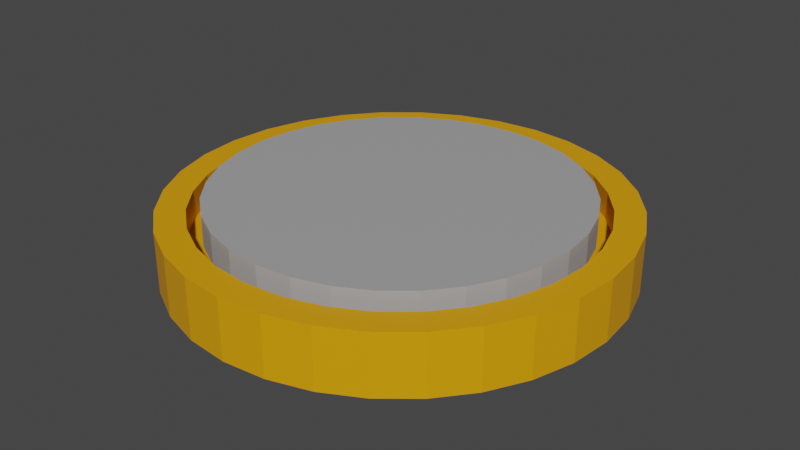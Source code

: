 # Source: Batery.blend  (saved by Blender 3.2.14; exported with 4.5.12 LTS)
import bpy
from mathutils import Matrix  # noqa: F401  (used for matrix-valued properties, if any)

bpy.ops.wm.read_factory_settings(use_empty=True)
scene = bpy.context.scene
scene.name = 'Scene'

# ---- collections
col_collection = bpy.data.collections.new('Collection'); scene.collection.children.link(col_collection)

# ---- materials (node trees are filled in below, after node groups)
mat_material = bpy.data.materials.new('Material')
mat_material.use_transparent_shadow = False
mat_material_008 = bpy.data.materials.new('Material.008')
mat_material_008.use_transparent_shadow = False

# ---- material node trees
mat_material.use_nodes = True; mat_material.node_tree.nodes.clear()
_N = mat_material.node_tree.nodes; _L = mat_material.node_tree.links
n0 = _N.new('ShaderNodeBsdfPrincipled'); n0.name = 'Principled BSDF'; n0.location = (10, 300)
n0.distribution = 'GGX'
n0.subsurface_method = 'RANDOM_WALK_SKIN'
n0.inputs[0].default_value = (0.8, 0.3439, 0.0, 1.0)
n0.inputs[3].default_value = 1.45
n0.inputs[27].default_value = (0.0, 0.0, 0.0, 1.0)
n0.inputs[28].default_value = 1.0
n1 = _N.new('ShaderNodeOutputMaterial'); n1.name = 'Material Output'; n1.location = (300, 300)
_L.new(n0.outputs[0], n1.inputs[0])
n1.is_active_output = True
mat_material_008.use_nodes = True; mat_material_008.node_tree.nodes.clear()
_N = mat_material_008.node_tree.nodes; _L = mat_material_008.node_tree.links
n0 = _N.new('ShaderNodeBsdfPrincipled'); n0.name = 'Principled BSDF'; n0.location = (10, 300)
n0.distribution = 'GGX'
n0.subsurface_method = 'RANDOM_WALK_SKIN'
n0.inputs[0].default_value = (0.3757, 0.3757, 0.3757, 1.0)
n0.inputs[3].default_value = 1.45
n0.inputs[27].default_value = (0.0, 0.0, 0.0, 1.0)
n0.inputs[28].default_value = 1.0
n1 = _N.new('ShaderNodeOutputMaterial'); n1.name = 'Material Output'; n1.location = (300, 300)
_L.new(n0.outputs[0], n1.inputs[0])
n1.is_active_output = True

# ---- world
world_world = bpy.data.worlds.new('World'); scene.world = world_world
world_world.use_nodes = True; world_world.node_tree.nodes.clear()
_N = world_world.node_tree.nodes; _L = world_world.node_tree.links
n0 = _N.new('ShaderNodeOutputWorld'); n0.name = 'World Output'; n0.location = (300, 300)
n1 = _N.new('ShaderNodeBackground'); n1.name = 'Background'; n1.location = (10, 300)
n1.inputs[0].default_value = (0.05088, 0.05088, 0.05088, 1.0)
_L.new(n1.outputs[0], n0.inputs[0])
n0.is_active_output = True
world_world.color = (0.05088, 0.05088, 0.05088)
world_world.use_sun_shadow = False
world_world.sun_shadow_jitter_overblur = 0.0

# ---- meshes
me_cylinder = bpy.data.meshes.new('Cylinder')
me_cylinder.from_pydata([(0.0, 1.0, -1.0), (0.0, 1.0, 1.0), (0.1951, 0.9808, -1.0), (0.1951, 0.9808, 1.0), (0.3827, 0.9239, -1.0), (0.3827, 0.9239, 1.0), (0.5556, 0.8315, -1.0), (0.5556, 0.8315, 1.0), (0.7071, 0.7071, -1.0), (0.7071, 0.7071, 1.0), (0.8315, 0.5556, -1.0), (0.8315, 0.5556, 1.0), (0.9239, 0.3827, -1.0), (0.9239, 0.3827, 1.0), (0.9808, 0.1951, -1.0), (0.9808, 0.1951, 1.0), (1.0, -4.371e-08, -1.0), (1.0, -4.371e-08, 1.0), (0.9808, -0.1951, -1.0), (0.9808, -0.1951, 1.0), (0.9239, -0.3827, -1.0), (0.9239, -0.3827, 1.0), (0.8315, -0.5556, -1.0), (0.8315, -0.5556, 1.0), (0.7071, -0.7071, -1.0), (0.7071, -0.7071, 1.0), (0.5556, -0.8315, -1.0), (0.5556, -0.8315, 1.0), (0.3827, -0.9239, -1.0), (0.3827, -0.9239, 1.0), (0.1951, -0.9808, -1.0), (0.1951, -0.9808, 1.0), (-8.742e-08, -1.0, -1.0), (-8.742e-08, -1.0, 1.0), (-0.1951, -0.9808, -1.0), (-0.1951, -0.9808, 1.0), (-0.3827, -0.9239, -1.0), (-0.3827, -0.9239, 1.0), (-0.5556, -0.8315, -1.0), (-0.5556, -0.8315, 1.0), (-0.7071, -0.7071, -1.0), (-0.7071, -0.7071, 1.0), (-0.8315, -0.5556, -1.0), (-0.8315, -0.5556, 1.0), (-0.9239, -0.3827, -1.0), (-0.9239, -0.3827, 1.0), (-0.9808, -0.1951, -1.0), (-0.9808, -0.1951, 1.0), (-1.0, 1.192e-08, -1.0), (-1.0, 1.192e-08, 1.0), (-0.9808, 0.1951, -1.0), (-0.9808, 0.1951, 1.0), (-0.9239, 0.3827, -1.0), (-0.9239, 0.3827, 1.0), (-0.8315, 0.5556, -1.0), (-0.8315, 0.5556, 1.0), (-0.7071, 0.7071, -1.0), (-0.7071, 0.7071, 1.0), (-0.5556, 0.8315, -1.0), (-0.5556, 0.8315, 1.0), (-0.3827, 0.9239, -1.0), (-0.3827, 0.9239, 1.0), (-0.1951, 0.9808, -1.0), (-0.1951, 0.9808, 1.0), (0.17, 0.8548, 1.0), (-1.634e-08, 0.8716, 1.0), (0.3335, 0.8052, 1.0), (0.4842, 0.7247, 1.0), (0.6163, 0.6163, 1.0), (0.7247, 0.4842, 1.0), (0.8052, 0.3335, 1.0), (0.8548, 0.17, 1.0), (0.8716, -3.987e-08, 1.0), (0.8548, -0.17, 1.0), (0.8052, -0.3335, 1.0), (0.7247, -0.4842, 1.0), (0.6163, -0.6163, 1.0), (0.4842, -0.7247, 1.0), (0.3335, -0.8052, 1.0), (0.17, -0.8548, 1.0), (-7.973e-08, -0.8716, 1.0), (-0.17, -0.8548, 1.0), (-0.3335, -0.8052, 1.0), (-0.4842, -0.7247, 1.0), (-0.6163, -0.6163, 1.0), (-0.7247, -0.4842, 1.0), (-0.8052, -0.3335, 1.0), (-0.8548, -0.17, 1.0), (-0.8716, 1.192e-08, 1.0), (-0.8548, 0.17, 1.0), (-0.8052, 0.3335, 1.0), (-0.7247, 0.4842, 1.0), (-0.6163, 0.6163, 1.0), (-0.4842, 0.7247, 1.0), (-0.3335, 0.8052, 1.0), (-0.17, 0.8548, 1.0), (0.1951, 0.9808, 1.0), (0.0, 1.0, 1.0), (0.3827, 0.9239, 1.0), (0.5556, 0.8315, 1.0), (0.7071, 0.7071, 1.0), (0.8315, 0.5556, 1.0), (0.9239, 0.3827, 1.0), (0.9808, 0.1951, 1.0), (1.0, -4.371e-08, 1.0), (0.9808, -0.1951, 1.0), (0.9239, -0.3827, 1.0), (0.8315, -0.5556, 1.0), (0.7071, -0.7071, 1.0), (0.5556, -0.8315, 1.0), (0.3827, -0.9239, 1.0), (0.1951, -0.9808, 1.0), (-8.742e-08, -1.0, 1.0), (-0.1951, -0.9808, 1.0), (-0.3827, -0.9239, 1.0), (-0.5556, -0.8315, 1.0), (-0.7071, -0.7071, 1.0), (-0.8315, -0.5556, 1.0), (-0.9239, -0.3827, 1.0), (-0.9808, -0.1951, 1.0), (-1.0, 1.192e-08, 1.0), (-0.9808, 0.1951, 1.0), (-0.9239, 0.3827, 1.0), (-0.8315, 0.5556, 1.0), (-0.7071, 0.7071, 1.0), (-0.5556, 0.8315, 1.0), (-0.3827, 0.9239, 1.0), (-0.1951, 0.9808, 1.0), (0.17, 0.8548, 0.7875), (-1.517e-08, 0.8716, 0.7875), (0.3335, 0.8052, 0.7875), (0.4842, 0.7247, 0.7875), (0.6163, 0.6163, 0.7875), (0.7247, 0.4842, 0.7875), (0.8052, 0.3335, 0.7875), (0.8548, 0.17, 0.7875), (0.8716, -3.987e-08, 0.7875), (0.8548, -0.17, 0.7875), (0.8052, -0.3335, 0.7875), (0.7247, -0.4842, 0.7875), (0.6163, -0.6163, 0.7875), (0.4842, -0.7247, 0.7875), (0.3335, -0.8052, 0.7875), (0.17, -0.8548, 0.7875), (-7.856e-08, -0.8716, 0.7875), (-0.17, -0.8548, 0.7875), (-0.3335, -0.8052, 0.7875), (-0.4842, -0.7247, 0.7875), (-0.6163, -0.6163, 0.7875), (-0.7247, -0.4842, 0.7875), (-0.8052, -0.3335, 0.7875), (-0.8548, -0.17, 0.7875), (-0.8716, 1.192e-08, 0.7875), (-0.8548, 0.17, 0.7875), (-0.8052, 0.3335, 0.7875), (-0.7247, 0.4842, 0.7875), (-0.6163, 0.6163, 0.7875), (-0.4842, 0.7247, 0.7875), (-0.3335, 0.8052, 0.7875), (-0.17, 0.8548, 0.7875), (0.17, 0.8548, 0.0964), (-1.533e-08, 0.8716, 0.0964), (0.3335, 0.8052, 0.0964), (0.4842, 0.7247, 0.0964), (0.6163, 0.6163, 0.0964), (0.7247, 0.4842, 0.0964), (0.8052, 0.3335, 0.0964), (0.8548, 0.17, 0.0964), (0.8716, -3.987e-08, 0.0964), (0.8548, -0.17, 0.0964), (0.8052, -0.3335, 0.0964), (0.7247, -0.4842, 0.0964), (0.6163, -0.6163, 0.0964), (0.4842, -0.7247, 0.0964), (0.3335, -0.8052, 0.0964), (0.17, -0.8548, 0.0964), (-7.872e-08, -0.8716, 0.0964), (-0.17, -0.8548, 0.0964), (-0.3335, -0.8052, 0.0964), (-0.4842, -0.7247, 0.0964), (-0.6163, -0.6163, 0.0964), (-0.7247, -0.4842, 0.0964), (-0.8052, -0.3335, 0.0964), (-0.8548, -0.17, 0.0964), (-0.8716, 1.192e-08, 0.0964), (-0.8548, 0.17, 0.0964), (-0.8052, 0.3335, 0.0964), (-0.7247, 0.4842, 0.0964), (-0.6163, 0.6163, 0.0964), (-0.4842, 0.7247, 0.0964), (-0.3335, 0.8052, 0.0964), (-0.17, 0.8548, 0.0964)], [], [(0, 1, 3, 2), (2, 3, 5, 4), (4, 5, 7, 6), (6, 7, 9, 8), (8, 9, 11, 10), (10, 11, 13, 12), (12, 13, 15, 14), (14, 15, 17, 16), (16, 17, 19, 18), (18, 19, 21, 20), (20, 21, 23, 22), (22, 23, 25, 24), (24, 25, 27, 26), (26, 27, 29, 28), (28, 29, 31, 30), (30, 31, 33, 32), (32, 33, 35, 34), (34, 35, 37, 36), (36, 37, 39, 38), (38, 39, 41, 40), (40, 41, 43, 42), (42, 43, 45, 44), (44, 45, 47, 46), (46, 47, 49, 48), (48, 49, 51, 50), (50, 51, 53, 52), (52, 53, 55, 54), (54, 55, 57, 56), (56, 57, 59, 58), (58, 59, 61, 60), (17, 15, 103, 104), (60, 61, 63, 62), (62, 63, 1, 0), (0, 2, 4, 6, 8, 10, 12, 14, 16, 18, 20, 22, 24, 26, 28, 30, 32, 34, 36, 38, 40, 42, 44, 46, 48, 50, 52, 54, 56, 58, 60, 62), (87, 86, 150, 151), (35, 33, 112, 113), (53, 51, 121, 122), (9, 7, 99, 100), (27, 25, 108, 109), (45, 43, 117, 118), (63, 61, 126, 127), (19, 17, 104, 105), (37, 35, 113, 114), (55, 53, 122, 123), (11, 9, 100, 101), (29, 27, 109, 110), (47, 45, 118, 119), (3, 1, 97, 96), (1, 63, 127, 97), (21, 19, 105, 106), (39, 37, 114, 115), (57, 55, 123, 124), (13, 11, 101, 102), (31, 29, 110, 111), (49, 47, 119, 120), (5, 3, 96, 98), (23, 21, 106, 107), (41, 39, 115, 116), (59, 57, 124, 125), (15, 13, 102, 103), (33, 31, 111, 112), (51, 49, 120, 121), (7, 5, 98, 99), (25, 23, 107, 108), (43, 41, 116, 117), (61, 59, 125, 126), (65, 64, 96, 97), (64, 66, 98, 96), (66, 67, 99, 98), (67, 68, 100, 99), (68, 69, 101, 100), (69, 70, 102, 101), (70, 71, 103, 102), (71, 72, 104, 103), (72, 73, 105, 104), (73, 74, 106, 105), (74, 75, 107, 106), (75, 76, 108, 107), (76, 77, 109, 108), (77, 78, 110, 109), (78, 79, 111, 110), (79, 80, 112, 111), (80, 81, 113, 112), (81, 82, 114, 113), (82, 83, 115, 114), (83, 84, 116, 115), (84, 85, 117, 116), (85, 86, 118, 117), (86, 87, 119, 118), (87, 88, 120, 119), (88, 89, 121, 120), (89, 90, 122, 121), (90, 91, 123, 122), (91, 92, 124, 123), (92, 93, 125, 124), (93, 94, 126, 125), (94, 95, 127, 126), (95, 65, 97, 127), (149, 148, 180, 181), (74, 73, 137, 138), (88, 87, 151, 152), (75, 74, 138, 139), (89, 88, 152, 153), (76, 75, 139, 140), (90, 89, 153, 154), (77, 76, 140, 141), (91, 90, 154, 155), (78, 77, 141, 142), (64, 65, 129, 128), (92, 91, 155, 156), (79, 78, 142, 143), (66, 64, 128, 130), (93, 92, 156, 157), (80, 79, 143, 144), (67, 66, 130, 131), (94, 93, 157, 158), (81, 80, 144, 145), (68, 67, 131, 132), (95, 94, 158, 159), (82, 81, 145, 146), (69, 68, 132, 133), (65, 95, 159, 129), (83, 82, 146, 147), (70, 69, 133, 134), (84, 83, 147, 148), (71, 70, 134, 135), (85, 84, 148, 149), (72, 71, 135, 136), (86, 85, 149, 150), (73, 72, 136, 137), (160, 161, 191, 190, 189, 188, 187, 186, 185, 184, 183, 182, 181, 180, 179, 178, 177, 176, 175, 174, 173, 172, 171, 170, 169, 168, 167, 166, 165, 164, 163, 162), (136, 135, 167, 168), (150, 149, 181, 182), (137, 136, 168, 169), (151, 150, 182, 183), (138, 137, 169, 170), (152, 151, 183, 184), (139, 138, 170, 171), (153, 152, 184, 185), (140, 139, 171, 172), (154, 153, 185, 186), (141, 140, 172, 173), (155, 154, 186, 187), (142, 141, 173, 174), (128, 129, 161, 160), (156, 155, 187, 188), (143, 142, 174, 175), (130, 128, 160, 162), (157, 156, 188, 189), (144, 143, 175, 176), (131, 130, 162, 163), (158, 157, 189, 190), (145, 144, 176, 177), (132, 131, 163, 164), (159, 158, 190, 191), (146, 145, 177, 178), (133, 132, 164, 165), (129, 159, 191, 161), (147, 146, 178, 179), (134, 133, 165, 166), (148, 147, 179, 180), (135, 134, 166, 167)])
_uv = me_cylinder.uv_layers.new(name='UVMap')
_uv.uv.foreach_set('vector', [1.0, 0.5, 1.0, 1.0, 0.9688, 1.0, 0.9688, 0.5, 0.9688, 0.5, 0.9688, 1.0, 0.9375, 1.0, 0.9375, 0.5, 0.9375, 0.5, 0.9375, 1.0, 0.9062, 1.0, 0.9062, 0.5, 0.9062, 0.5, 0.9062, 1.0, 0.875, 1.0, 0.875, 0.5, 0.875, 0.5, 0.875, 1.0, 0.8438, 1.0, 0.8438, 0.5, 0.8438, 0.5, 0.8438, 1.0, 0.8125, 1.0, 0.8125, 0.5, 0.8125, 0.5, 0.8125, 1.0, 0.7812, 1.0, 0.7812, 0.5, 0.7812, 0.5, 0.7812, 1.0, 0.75, 1.0, 0.75, 0.5, 0.75, 0.5, 0.75, 1.0, 0.7188, 1.0, 0.7188, 0.5, 0.7188, 0.5, 0.7188, 1.0, 0.6875, 1.0, 0.6875, 0.5, 0.6875, 0.5, 0.6875, 1.0, 0.6562, 1.0, 0.6562, 0.5, 0.6562, 0.5, 0.6562, 1.0, 0.625, 1.0, 0.625, 0.5, 0.625, 0.5, 0.625, 1.0, 0.5938, 1.0, 0.5938, 0.5, 0.5938, 0.5, 0.5938, 1.0, 0.5625, 1.0, 0.5625, 0.5, 0.5625, 0.5, 0.5625, 1.0, 0.5312, 1.0, 0.5312, 0.5, 0.5312, 0.5, 0.5312, 1.0, 0.5, 1.0, 0.5, 0.5, 0.5, 0.5, 0.5, 1.0, 0.4688, 1.0, 0.4688, 0.5, 0.4688, 0.5, 0.4688, 1.0, 0.4375, 1.0, 0.4375, 0.5, 0.4375, 0.5, 0.4375, 1.0, 0.4062, 1.0, 0.4062, 0.5, 0.4062, 0.5, 0.4062, 1.0, 0.375, 1.0, 0.375, 0.5, 0.375, 0.5, 0.375, 1.0, 0.3438, 1.0, 0.3438, 0.5, 0.3438, 0.5, 0.3438, 1.0, 0.3125, 1.0, 0.3125, 0.5, 0.3125, 0.5, 0.3125, 1.0, 0.2812, 1.0, 0.2812, 0.5, 0.2812, 0.5, 0.2812, 1.0, 0.25, 1.0, 0.25, 0.5, 0.25, 0.5, 0.25, 1.0, 0.2188, 1.0, 0.2188, 0.5, 0.2188, 0.5, 0.2188, 1.0, 0.1875, 1.0, 0.1875, 0.5, 0.1875, 0.5, 0.1875, 1.0, 0.1562, 1.0, 0.1562, 0.5, 0.1562, 0.5, 0.1562, 1.0, 0.125, 1.0, 0.125, 0.5, 0.125, 0.5, 0.125, 1.0, 0.09375, 1.0, 0.09375, 0.5, 0.09375, 0.5, 0.09375, 1.0, 0.0625, 1.0, 0.0625, 0.5, 0.75, 1.0, 0.7812, 1.0, 0.7812, 1.0, 0.75, 1.0, 0.0625, 0.5, 0.0625, 1.0, 0.03125, 1.0, 0.03125, 0.5, 0.03125, 0.5, 0.03125, 1.0, 0.0, 1.0, 0.0, 0.5, 0.75, 0.49, 0.7968, 0.4854, 0.8418, 0.4717, 0.8833, 0.4496, 0.9197, 0.4197, 0.9496, 0.3833, 0.9717, 0.3418, 0.9854, 0.2968, 0.99, 0.25, 0.9854, 0.2032, 0.9717, 0.1582, 0.9496, 0.1167, 0.9197, 0.08029, 0.8833, 0.05045, 0.8418, 0.02827, 0.7968, 0.01461, 0.75, 0.01, 0.7032, 0.01461, 0.6582, 0.02827, 0.6167, 0.05045, 0.5803, 0.08029, 0.5504, 0.1167, 0.5283, 0.1582, 0.5146, 0.2032, 0.51, 0.25, 0.5146, 0.2968, 0.5283, 0.3418, 0.5504, 0.3833, 0.5803, 0.4197, 0.6167, 0.4496, 0.6582, 0.4717, 0.7032, 0.4854, 0.04484, 0.2092, 0.05674, 0.1699, 0.05674, 0.1699, 0.04484, 0.2092, 0.4688, 1.0, 0.5, 1.0, 0.5, 1.0, 0.4688, 1.0, 0.1875, 1.0, 0.2188, 1.0, 0.2188, 1.0, 0.1875, 1.0, 0.875, 1.0, 0.9062, 1.0, 0.9062, 1.0, 0.875, 1.0, 0.5938, 1.0, 0.625, 1.0, 0.625, 1.0, 0.5938, 1.0, 0.3125, 1.0, 0.3438, 1.0, 0.3438, 1.0, 0.3125, 1.0, 0.03125, 1.0, 0.0625, 1.0, 0.0625, 1.0, 0.03125, 1.0, 0.7188, 1.0, 0.75, 1.0, 0.75, 1.0, 0.7188, 1.0, 0.4375, 1.0, 0.4688, 1.0, 0.4688, 1.0, 0.4375, 1.0, 0.1562, 1.0, 0.1875, 1.0, 0.1875, 1.0, 0.1562, 1.0, 0.8438, 1.0, 0.875, 1.0, 0.875, 1.0, 0.8438, 1.0, 0.5625, 1.0, 0.5938, 1.0, 0.5938, 1.0, 0.5625, 1.0, 0.2812, 1.0, 0.3125, 1.0, 0.3125, 1.0, 0.2812, 1.0, 0.9688, 1.0, 1.0, 1.0, 1.0, 1.0, 0.9688, 1.0, 0.0, 1.0, 0.03125, 1.0, 0.03125, 1.0, 0.0, 1.0, 0.6875, 1.0, 0.7188, 1.0, 0.7188, 1.0, 0.6875, 1.0, 0.4062, 1.0, 0.4375, 1.0, 0.4375, 1.0, 0.4062, 1.0, 0.125, 1.0, 0.1562, 1.0, 0.1562, 1.0, 0.125, 1.0, 0.8125, 1.0, 0.8438, 1.0, 0.8438, 1.0, 0.8125, 1.0, 0.5312, 1.0, 0.5625, 1.0, 0.5625, 1.0, 0.5312, 1.0, 0.25, 1.0, 0.2812, 1.0, 0.2812, 1.0, 0.25, 1.0, 0.9375, 1.0, 0.9688, 1.0, 0.9688, 1.0, 0.9375, 1.0, 0.6562, 1.0, 0.6875, 1.0, 0.6875, 1.0, 0.6562, 1.0, 0.375, 1.0, 0.4062, 1.0, 0.4062, 1.0, 0.375, 1.0, 0.09375, 1.0, 0.125, 1.0, 0.125, 1.0, 0.09375, 1.0, 0.7812, 1.0, 0.8125, 1.0, 0.8125, 1.0, 0.7812, 1.0, 0.5, 1.0, 0.5312, 1.0, 0.5312, 1.0, 0.5, 1.0, 0.2188, 1.0, 0.25, 1.0, 0.25, 1.0, 0.2188, 1.0, 0.9062, 1.0, 0.9375, 1.0, 0.9375, 1.0, 0.9062, 1.0, 0.625, 1.0, 0.6562, 1.0, 0.6562, 1.0, 0.625, 1.0, 0.3438, 1.0, 0.375, 1.0, 0.375, 1.0, 0.3438, 1.0, 0.0625, 1.0, 0.09375, 1.0, 0.09375, 1.0, 0.0625, 1.0, 0.25, 0.4592, 0.2908, 0.4552, 0.2968, 0.4854, 0.25, 0.49, 0.2908, 0.4552, 0.3301, 0.4433, 0.3418, 0.4717, 0.2968, 0.4854, 0.3301, 0.4433, 0.3662, 0.4239, 0.3833, 0.4496, 0.3418, 0.4717, 0.3662, 0.4239, 0.3979, 0.3979, 0.4197, 0.4197, 0.3833, 0.4496, 0.3979, 0.3979, 0.4239, 0.3662, 0.4496, 0.3833, 0.4197, 0.4197, 0.4239, 0.3662, 0.4433, 0.3301, 0.4717, 0.3418, 0.4496, 0.3833, 0.4433, 0.3301, 0.4552, 0.2908, 0.4854, 0.2968, 0.4717, 0.3418, 0.4552, 0.2908, 0.4592, 0.25, 0.49, 0.25, 0.4854, 0.2968, 0.4592, 0.25, 0.4552, 0.2092, 0.4854, 0.2032, 0.49, 0.25, 0.4552, 0.2092, 0.4433, 0.1699, 0.4717, 0.1582, 0.4854, 0.2032, 0.4433, 0.1699, 0.4239, 0.1338, 0.4496, 0.1167, 0.4717, 0.1582, 0.4239, 0.1338, 0.3979, 0.1021, 0.4197, 0.08029, 0.4496, 0.1167, 0.3979, 0.1021, 0.3662, 0.07607, 0.3833, 0.05045, 0.4197, 0.08029, 0.3662, 0.07607, 0.3301, 0.05674, 0.3418, 0.02827, 0.3833, 0.05045, 0.3301, 0.05674, 0.2908, 0.04484, 0.2968, 0.01461, 0.3418, 0.02827, 0.2908, 0.04484, 0.25, 0.04082, 0.25, 0.01, 0.2968, 0.01461, 0.25, 0.04082, 0.2092, 0.04484, 0.2032, 0.01461, 0.25, 0.01, 0.2092, 0.04484, 0.1699, 0.05674, 0.1582, 0.02827, 0.2032, 0.01461, 0.1699, 0.05674, 0.1338, 0.07607, 0.1167, 0.05045, 0.1582, 0.02827, 0.1338, 0.07607, 0.1021, 0.1021, 0.08029, 0.08029, 0.1167, 0.05045, 0.1021, 0.1021, 0.07607, 0.1338, 0.05045, 0.1167, 0.08029, 0.08029, 0.07607, 0.1338, 0.05674, 0.1699, 0.02827, 0.1582, 0.05045, 0.1167, 0.05674, 0.1699, 0.04484, 0.2092, 0.01461, 0.2032, 0.02827, 0.1582, 0.04484, 0.2092, 0.04082, 0.25, 0.01, 0.25, 0.01461, 0.2032, 0.04082, 0.25, 0.04484, 0.2908, 0.01461, 0.2968, 0.01, 0.25, 0.04484, 0.2908, 0.05674, 0.3301, 0.02827, 0.3418, 0.01461, 0.2968, 0.05674, 0.3301, 0.07607, 0.3662, 0.05045, 0.3833, 0.02827, 0.3418, 0.07607, 0.3662, 0.1021, 0.3979, 0.08029, 0.4197, 0.05045, 0.3833, 0.1021, 0.3979, 0.1338, 0.4239, 0.1167, 0.4496, 0.08029, 0.4197, 0.1338, 0.4239, 0.1699, 0.4433, 0.1582, 0.4717, 0.1167, 0.4496, 0.1699, 0.4433, 0.2092, 0.4552, 0.2032, 0.4854, 0.1582, 0.4717, 0.2092, 0.4552, 0.25, 0.4592, 0.25, 0.49, 0.2032, 0.4854, 0.07607, 0.1338, 0.1021, 0.1021, 0.1021, 0.1021, 0.07607, 0.1338, 0.4433, 0.1699, 0.4552, 0.2092, 0.4552, 0.2092, 0.4433, 0.1699, 0.04082, 0.25, 0.04484, 0.2092, 0.04484, 0.2092, 0.04082, 0.25, 0.4239, 0.1338, 0.4433, 0.1699, 0.4433, 0.1699, 0.4239, 0.1338, 0.04484, 0.2908, 0.04082, 0.25, 0.04082, 0.25, 0.04484, 0.2908, 0.3979, 0.1021, 0.4239, 0.1338, 0.4239, 0.1338, 0.3979, 0.1021, 0.05674, 0.3301, 0.04484, 0.2908, 0.04484, 0.2908, 0.05674, 0.3301, 0.3662, 0.07607, 0.3979, 0.1021, 0.3979, 0.1021, 0.3662, 0.07607, 0.07607, 0.3662, 0.05674, 0.3301, 0.05674, 0.3301, 0.07607, 0.3662, 0.3301, 0.05674, 0.3662, 0.07607, 0.3662, 0.07607, 0.3301, 0.05674, 0.2908, 0.4552, 0.25, 0.4592, 0.25, 0.4592, 0.2908, 0.4552, 0.1021, 0.3979, 0.07607, 0.3662, 0.07607, 0.3662, 0.1021, 0.3979, 0.2908, 0.04484, 0.3301, 0.05674, 0.3301, 0.05674, 0.2908, 0.04484, 0.3301, 0.4433, 0.2908, 0.4552, 0.2908, 0.4552, 0.3301, 0.4433, 0.1338, 0.4239, 0.1021, 0.3979, 0.1021, 0.3979, 0.1338, 0.4239, 0.25, 0.04082, 0.2908, 0.04484, 0.2908, 0.04484, 0.25, 0.04082, 0.3662, 0.4239, 0.3301, 0.4433, 0.3301, 0.4433, 0.3662, 0.4239, 0.1699, 0.4433, 0.1338, 0.4239, 0.1338, 0.4239, 0.1699, 0.4433, 0.2092, 0.04484, 0.25, 0.04082, 0.25, 0.04082, 0.2092, 0.04484, 0.3979, 0.3979, 0.3662, 0.4239, 0.3662, 0.4239, 0.3979, 0.3979, 0.2092, 0.4552, 0.1699, 0.4433, 0.1699, 0.4433, 0.2092, 0.4552, 0.1699, 0.05674, 0.2092, 0.04484, 0.2092, 0.04484, 0.1699, 0.05674, 0.4239, 0.3662, 0.3979, 0.3979, 0.3979, 0.3979, 0.4239, 0.3662, 0.25, 0.4592, 0.2092, 0.4552, 0.2092, 0.4552, 0.25, 0.4592, 0.1338, 0.07607, 0.1699, 0.05674, 0.1699, 0.05674, 0.1338, 0.07607, 0.4433, 0.3301, 0.4239, 0.3662, 0.4239, 0.3662, 0.4433, 0.3301, 0.1021, 0.1021, 0.1338, 0.07607, 0.1338, 0.07607, 0.1021, 0.1021, 0.4552, 0.2908, 0.4433, 0.3301, 0.4433, 0.3301, 0.4552, 0.2908, 0.07607, 0.1338, 0.1021, 0.1021, 0.1021, 0.1021, 0.07607, 0.1338, 0.4592, 0.25, 0.4552, 0.2908, 0.4552, 0.2908, 0.4592, 0.25, 0.05674, 0.1699, 0.07607, 0.1338, 0.07607, 0.1338, 0.05674, 0.1699, 0.4552, 0.2092, 0.4592, 0.25, 0.4592, 0.25, 0.4552, 0.2092, 0.2908, 0.4552, 0.25, 0.4592, 0.2092, 0.4552, 0.1699, 0.4433, 0.1338, 0.4239, 0.1021, 0.3979, 0.07607, 0.3662, 0.05674, 0.3301, 0.04484, 0.2908, 0.04082, 0.25, 0.04484, 0.2092, 0.05674, 0.1699, 0.07607, 0.1338, 0.1021, 0.1021, 0.1338, 0.07607, 0.1699, 0.05674, 0.2092, 0.04484, 0.25, 0.04082, 0.2908, 0.04484, 0.3301, 0.05674, 0.3662, 0.07607, 0.3979, 0.1021, 0.4239, 0.1338, 0.4433, 0.1699, 0.4552, 0.2092, 0.4592, 0.25, 0.4552, 0.2908, 0.4433, 0.3301, 0.4239, 0.3662, 0.3979, 0.3979, 0.3662, 0.4239, 0.3301, 0.4433, 0.4592, 0.25, 0.4552, 0.2908, 0.4552, 0.2908, 0.4592, 0.25, 0.05674, 0.1699, 0.07607, 0.1338, 0.07607, 0.1338, 0.05674, 0.1699, 0.4552, 0.2092, 0.4592, 0.25, 0.4592, 0.25, 0.4552, 0.2092, 0.04484, 0.2092, 0.05674, 0.1699, 0.05674, 0.1699, 0.04484, 0.2092, 0.4433, 0.1699, 0.4552, 0.2092, 0.4552, 0.2092, 0.4433, 0.1699, 0.04082, 0.25, 0.04484, 0.2092, 0.04484, 0.2092, 0.04082, 0.25, 0.4239, 0.1338, 0.4433, 0.1699, 0.4433, 0.1699, 0.4239, 0.1338, 0.04484, 0.2908, 0.04082, 0.25, 0.04082, 0.25, 0.04484, 0.2908, 0.3979, 0.1021, 0.4239, 0.1338, 0.4239, 0.1338, 0.3979, 0.1021, 0.05674, 0.3301, 0.04484, 0.2908, 0.04484, 0.2908, 0.05674, 0.3301, 0.3662, 0.07607, 0.3979, 0.1021, 0.3979, 0.1021, 0.3662, 0.07607, 0.07607, 0.3662, 0.05674, 0.3301, 0.05674, 0.3301, 0.07607, 0.3662, 0.3301, 0.05674, 0.3662, 0.07607, 0.3662, 0.07607, 0.3301, 0.05674, 0.2908, 0.4552, 0.25, 0.4592, 0.25, 0.4592, 0.2908, 0.4552, 0.1021, 0.3979, 0.07607, 0.3662, 0.07607, 0.3662, 0.1021, 0.3979, 0.2908, 0.04484, 0.3301, 0.05674, 0.3301, 0.05674, 0.2908, 0.04484, 0.3301, 0.4433, 0.2908, 0.4552, 0.2908, 0.4552, 0.3301, 0.4433, 0.1338, 0.4239, 0.1021, 0.3979, 0.1021, 0.3979, 0.1338, 0.4239, 0.25, 0.04082, 0.2908, 0.04484, 0.2908, 0.04484, 0.25, 0.04082, 0.3662, 0.4239, 0.3301, 0.4433, 0.3301, 0.4433, 0.3662, 0.4239, 0.1699, 0.4433, 0.1338, 0.4239, 0.1338, 0.4239, 0.1699, 0.4433, 0.2092, 0.04484, 0.25, 0.04082, 0.25, 0.04082, 0.2092, 0.04484, 0.3979, 0.3979, 0.3662, 0.4239, 0.3662, 0.4239, 0.3979, 0.3979, 0.2092, 0.4552, 0.1699, 0.4433, 0.1699, 0.4433, 0.2092, 0.4552, 0.1699, 0.05674, 0.2092, 0.04484, 0.2092, 0.04484, 0.1699, 0.05674, 0.4239, 0.3662, 0.3979, 0.3979, 0.3979, 0.3979, 0.4239, 0.3662, 0.25, 0.4592, 0.2092, 0.4552, 0.2092, 0.4552, 0.25, 0.4592, 0.1338, 0.07607, 0.1699, 0.05674, 0.1699, 0.05674, 0.1338, 0.07607, 0.4433, 0.3301, 0.4239, 0.3662, 0.4239, 0.3662, 0.4433, 0.3301, 0.1021, 0.1021, 0.1338, 0.07607, 0.1338, 0.07607, 0.1021, 0.1021, 0.4552, 0.2908, 0.4433, 0.3301, 0.4433, 0.3301, 0.4552, 0.2908])
me_cylinder.materials.append(mat_material)
me_cylinder.update()
me_cylinder_002 = bpy.data.meshes.new('Cylinder.002')
me_cylinder_002.from_pydata([(0.0, 1.0, -1.0), (0.0, 1.0, 1.0), (0.1951, 0.9808, -1.0), (0.1951, 0.9808, 1.0), (0.3827, 0.9239, -1.0), (0.3827, 0.9239, 1.0), (0.5556, 0.8315, -1.0), (0.5556, 0.8315, 1.0), (0.7071, 0.7071, -1.0), (0.7071, 0.7071, 1.0), (0.8315, 0.5556, -1.0), (0.8315, 0.5556, 1.0), (0.9239, 0.3827, -1.0), (0.9239, 0.3827, 1.0), (0.9808, 0.1951, -1.0), (0.9808, 0.1951, 1.0), (1.0, -4.371e-08, -1.0), (1.0, -4.371e-08, 1.0), (0.9808, -0.1951, -1.0), (0.9808, -0.1951, 1.0), (0.9239, -0.3827, -1.0), (0.9239, -0.3827, 1.0), (0.8315, -0.5556, -1.0), (0.8315, -0.5556, 1.0), (0.7071, -0.7071, -1.0), (0.7071, -0.7071, 1.0), (0.5556, -0.8315, -1.0), (0.5556, -0.8315, 1.0), (0.3827, -0.9239, -1.0), (0.3827, -0.9239, 1.0), (0.1951, -0.9808, -1.0), (0.1951, -0.9808, 1.0), (-8.742e-08, -1.0, -1.0), (-8.742e-08, -1.0, 1.0), (-0.1951, -0.9808, -1.0), (-0.1951, -0.9808, 1.0), (-0.3827, -0.9239, -1.0), (-0.3827, -0.9239, 1.0), (-0.5556, -0.8315, -1.0), (-0.5556, -0.8315, 1.0), (-0.7071, -0.7071, -1.0), (-0.7071, -0.7071, 1.0), (-0.8315, -0.5556, -1.0), (-0.8315, -0.5556, 1.0), (-0.9239, -0.3827, -1.0), (-0.9239, -0.3827, 1.0), (-0.9808, -0.1951, -1.0), (-0.9808, -0.1951, 1.0), (-1.0, 1.192e-08, -1.0), (-1.0, 1.192e-08, 1.0), (-0.9808, 0.1951, -1.0), (-0.9808, 0.1951, 1.0), (-0.9239, 0.3827, -1.0), (-0.9239, 0.3827, 1.0), (-0.8315, 0.5556, -1.0), (-0.8315, 0.5556, 1.0), (-0.7071, 0.7071, -1.0), (-0.7071, 0.7071, 1.0), (-0.5556, 0.8315, -1.0), (-0.5556, 0.8315, 1.0), (-0.3827, 0.9239, -1.0), (-0.3827, 0.9239, 1.0), (-0.1951, 0.9808, -1.0), (-0.1951, 0.9808, 1.0)], [], [(0, 1, 3, 2), (2, 3, 5, 4), (4, 5, 7, 6), (6, 7, 9, 8), (8, 9, 11, 10), (10, 11, 13, 12), (12, 13, 15, 14), (14, 15, 17, 16), (16, 17, 19, 18), (18, 19, 21, 20), (20, 21, 23, 22), (22, 23, 25, 24), (24, 25, 27, 26), (26, 27, 29, 28), (28, 29, 31, 30), (30, 31, 33, 32), (32, 33, 35, 34), (34, 35, 37, 36), (36, 37, 39, 38), (38, 39, 41, 40), (40, 41, 43, 42), (42, 43, 45, 44), (44, 45, 47, 46), (46, 47, 49, 48), (48, 49, 51, 50), (50, 51, 53, 52), (52, 53, 55, 54), (54, 55, 57, 56), (56, 57, 59, 58), (58, 59, 61, 60), (3, 1, 63, 61, 59, 57, 55, 53, 51, 49, 47, 45, 43, 41, 39, 37, 35, 33, 31, 29, 27, 25, 23, 21, 19, 17, 15, 13, 11, 9, 7, 5), (60, 61, 63, 62), (62, 63, 1, 0), (0, 2, 4, 6, 8, 10, 12, 14, 16, 18, 20, 22, 24, 26, 28, 30, 32, 34, 36, 38, 40, 42, 44, 46, 48, 50, 52, 54, 56, 58, 60, 62)])
_uv = me_cylinder_002.uv_layers.new(name='UVMap')
_uv.uv.foreach_set('vector', [1.0, 0.5, 1.0, 1.0, 0.9688, 1.0, 0.9688, 0.5, 0.9688, 0.5, 0.9688, 1.0, 0.9375, 1.0, 0.9375, 0.5, 0.9375, 0.5, 0.9375, 1.0, 0.9062, 1.0, 0.9062, 0.5, 0.9062, 0.5, 0.9062, 1.0, 0.875, 1.0, 0.875, 0.5, 0.875, 0.5, 0.875, 1.0, 0.8438, 1.0, 0.8438, 0.5, 0.8438, 0.5, 0.8438, 1.0, 0.8125, 1.0, 0.8125, 0.5, 0.8125, 0.5, 0.8125, 1.0, 0.7812, 1.0, 0.7812, 0.5, 0.7812, 0.5, 0.7812, 1.0, 0.75, 1.0, 0.75, 0.5, 0.75, 0.5, 0.75, 1.0, 0.7188, 1.0, 0.7188, 0.5, 0.7188, 0.5, 0.7188, 1.0, 0.6875, 1.0, 0.6875, 0.5, 0.6875, 0.5, 0.6875, 1.0, 0.6562, 1.0, 0.6562, 0.5, 0.6562, 0.5, 0.6562, 1.0, 0.625, 1.0, 0.625, 0.5, 0.625, 0.5, 0.625, 1.0, 0.5938, 1.0, 0.5938, 0.5, 0.5938, 0.5, 0.5938, 1.0, 0.5625, 1.0, 0.5625, 0.5, 0.5625, 0.5, 0.5625, 1.0, 0.5312, 1.0, 0.5312, 0.5, 0.5312, 0.5, 0.5312, 1.0, 0.5, 1.0, 0.5, 0.5, 0.5, 0.5, 0.5, 1.0, 0.4688, 1.0, 0.4688, 0.5, 0.4688, 0.5, 0.4688, 1.0, 0.4375, 1.0, 0.4375, 0.5, 0.4375, 0.5, 0.4375, 1.0, 0.4062, 1.0, 0.4062, 0.5, 0.4062, 0.5, 0.4062, 1.0, 0.375, 1.0, 0.375, 0.5, 0.375, 0.5, 0.375, 1.0, 0.3438, 1.0, 0.3438, 0.5, 0.3438, 0.5, 0.3438, 1.0, 0.3125, 1.0, 0.3125, 0.5, 0.3125, 0.5, 0.3125, 1.0, 0.2812, 1.0, 0.2812, 0.5, 0.2812, 0.5, 0.2812, 1.0, 0.25, 1.0, 0.25, 0.5, 0.25, 0.5, 0.25, 1.0, 0.2188, 1.0, 0.2188, 0.5, 0.2188, 0.5, 0.2188, 1.0, 0.1875, 1.0, 0.1875, 0.5, 0.1875, 0.5, 0.1875, 1.0, 0.1562, 1.0, 0.1562, 0.5, 0.1562, 0.5, 0.1562, 1.0, 0.125, 1.0, 0.125, 0.5, 0.125, 0.5, 0.125, 1.0, 0.09375, 1.0, 0.09375, 0.5, 0.09375, 0.5, 0.09375, 1.0, 0.0625, 1.0, 0.0625, 0.5, 0.2968, 0.4854, 0.25, 0.49, 0.2032, 0.4854, 0.1582, 0.4717, 0.1167, 0.4496, 0.08029, 0.4197, 0.05045, 0.3833, 0.02827, 0.3418, 0.01461, 0.2968, 0.01, 0.25, 0.01461, 0.2032, 0.02827, 0.1582, 0.05045, 0.1167, 0.08029, 0.08029, 0.1167, 0.05045, 0.1582, 0.02827, 0.2032, 0.01461, 0.25, 0.01, 0.2968, 0.01461, 0.3418, 0.02827, 0.3833, 0.05045, 0.4197, 0.08029, 0.4496, 0.1167, 0.4717, 0.1582, 0.4854, 0.2032, 0.49, 0.25, 0.4854, 0.2968, 0.4717, 0.3418, 0.4496, 0.3833, 0.4197, 0.4197, 0.3833, 0.4496, 0.3418, 0.4717, 0.0625, 0.5, 0.0625, 1.0, 0.03125, 1.0, 0.03125, 0.5, 0.03125, 0.5, 0.03125, 1.0, 0.0, 1.0, 0.0, 0.5, 0.75, 0.49, 0.7968, 0.4854, 0.8418, 0.4717, 0.8833, 0.4496, 0.9197, 0.4197, 0.9496, 0.3833, 0.9717, 0.3418, 0.9854, 0.2968, 0.99, 0.25, 0.9854, 0.2032, 0.9717, 0.1582, 0.9496, 0.1167, 0.9197, 0.08029, 0.8833, 0.05045, 0.8418, 0.02827, 0.7968, 0.01461, 0.75, 0.01, 0.7032, 0.01461, 0.6582, 0.02827, 0.6167, 0.05045, 0.5803, 0.08029, 0.5504, 0.1167, 0.5283, 0.1582, 0.5146, 0.2032, 0.51, 0.25, 0.5146, 0.2968, 0.5283, 0.3418, 0.5504, 0.3833, 0.5803, 0.4197, 0.6167, 0.4496, 0.6582, 0.4717, 0.7032, 0.4854])
me_cylinder_002.materials.append(mat_material_008)
me_cylinder_002.update()

# ---- objects
ob_cylinder = bpy.data.objects.new('Cylinder', me_cylinder)
ob_cylinder_002 = bpy.data.objects.new('Cylinder.002', me_cylinder_002)

# ---- transforms, parenting, visibility, modifiers, constraints
ob_cylinder.location = (0.0, 0.0, 0.1497)
ob_cylinder.scale = (1.0, 1.0, 0.1356)
ob_cylinder_002.location = (0.0, 0.0, 0.2638)
ob_cylinder_002.scale = (0.8123, 0.8123, 0.06936)

# ---- collection membership
col_collection.objects.link(ob_cylinder)
col_collection.objects.link(ob_cylinder_002)

# ---- scene / render settings (as saved in the file)
scene.frame_start = 1; scene.frame_end = 250; scene.frame_set(1)
scene.render.engine = 'BLENDER_EEVEE_NEXT'
scene.cycles.sampling_pattern = 'TABULATED_SOBOL'
scene.cycles.use_light_tree = False
scene.view_settings.view_transform = 'Filmic'
bpy.context.view_layer.update()

# ---- added for rendering (the .blend has no active camera and no usable light): camera, sun
cam_auto = bpy.data.cameras.new('AutoCamera')
cam_auto.lens = 50.0
cam_auto.sensor_width = 36.0
cam_auto.clip_end = 1000.0
ob_auto_camera = bpy.data.objects.new('AutoCamera', cam_auto)
scene.collection.objects.link(ob_auto_camera)
ob_auto_camera.location = (2.63353, -3.16023, 2.28043)
ob_auto_camera.rotation_euler = (1.09748, -7.21219e-08, 0.694738)
scene.camera = ob_auto_camera
light_auto_sun = bpy.data.lights.new('AutoSun', 'SUN')
light_auto_sun.energy = 3.0
light_auto_sun.angle = 0.0523599
ob_auto_sun = bpy.data.objects.new('AutoSun', light_auto_sun)
scene.collection.objects.link(ob_auto_sun)
ob_auto_sun.rotation_euler = (0.872665, 0.174533, 0.523599)
bpy.context.view_layer.update()
